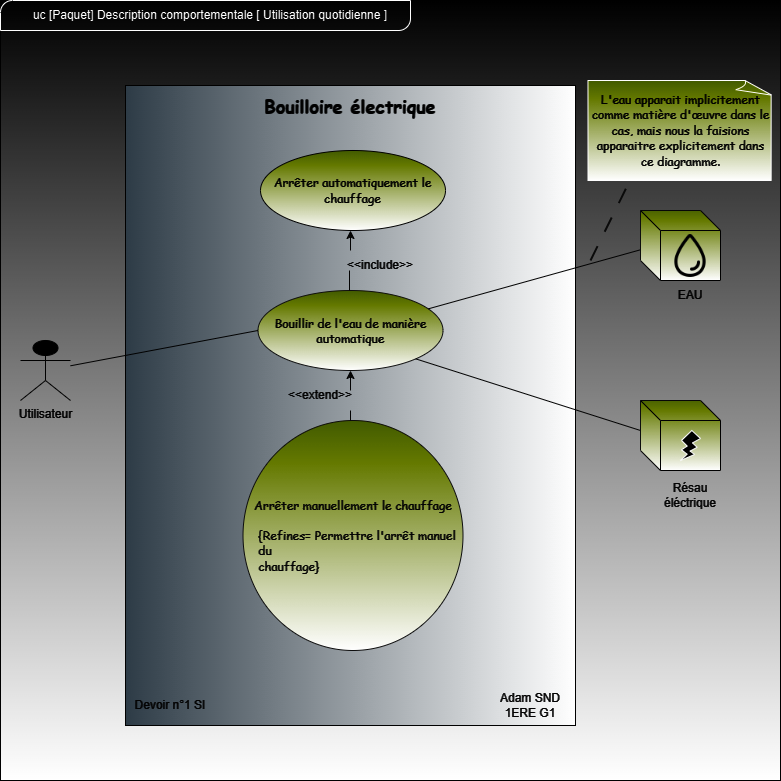

The diagram above was exported from draw.io. Its source (the exported page's mxGraphModel, read from the mxfile embedded in the PNG):
<mxGraphModel dx="1434" dy="792" grid="1" gridSize="10" guides="1" tooltips="1" connect="1" arrows="1" fold="1" page="1" pageScale="1" pageWidth="827" pageHeight="1169" background="#0D0D0D" math="0" shadow="0">
  <root>
    <mxCell id="0" />
    <mxCell id="1" parent="0" />
    <mxCell id="-V2-Jn9pFnKT6-IyOrj1-1" value="" style="whiteSpace=wrap;html=1;aspect=fixed;fillColor=#FFFFFF;strokeColor=#FFFFFF;gradientColor=default;" vertex="1" parent="1">
      <mxGeometry x="40" y="90" width="780" height="780" as="geometry" />
    </mxCell>
    <mxCell id="zbCrqSj2yJn5MyzEJaYR-2" value="&lt;font color=&quot;#ffffff&quot;&gt;Utilisateur&lt;/font&gt;" style="shape=umlActor;verticalLabelPosition=bottom;verticalAlign=top;html=1;outlineConnect=0;strokeColor=#FFFFFF;" parent="1" vertex="1">
      <mxGeometry x="60" y="430" width="50" height="60" as="geometry" />
    </mxCell>
    <mxCell id="zbCrqSj2yJn5MyzEJaYR-3" value="" style="rounded=0;whiteSpace=wrap;html=1;rotation=-90;fillColor=#bac8d3;strokeColor=#FFFFFF;gradientColor=default;" parent="1" vertex="1">
      <mxGeometry x="70" y="270" width="640" height="450" as="geometry" />
    </mxCell>
    <mxCell id="zbCrqSj2yJn5MyzEJaYR-4" value="&lt;h1&gt;&lt;font color=&quot;#ffffff&quot; face=&quot;Comic Sans MS&quot; style=&quot;font-size: 18px;&quot;&gt;Bouilloire électrique&lt;/font&gt;&lt;/h1&gt;" style="text;html=1;align=center;verticalAlign=middle;whiteSpace=wrap;rounded=0;" parent="1" vertex="1">
      <mxGeometry x="190" y="180" width="400" height="30" as="geometry" />
    </mxCell>
    <mxCell id="zbCrqSj2yJn5MyzEJaYR-6" value="&lt;div style=&quot;&quot;&gt;&lt;font face=&quot;Comic Sans MS&quot;&gt;&lt;br&gt;&lt;/font&gt;&lt;/div&gt;&lt;font color=&quot;#fcfcfc&quot; face=&quot;Comic Sans MS&quot;&gt;&lt;div style=&quot;&quot;&gt;&lt;span style=&quot;&quot;&gt;Arrêter manuellement le chauffage&lt;/span&gt;&lt;/div&gt;&lt;/font&gt;&lt;div&gt;&lt;div style=&quot;&quot;&gt;&lt;font color=&quot;#fcfcfc&quot; face=&quot;Comic Sans MS&quot;&gt;&lt;br&gt;&lt;/font&gt;&lt;/div&gt;&lt;div style=&quot;text-align: left;&quot;&gt;&lt;font color=&quot;#fcfcfc&quot; face=&quot;Comic Sans MS&quot;&gt;&amp;nbsp; &amp;nbsp; {Refines= Permettre l'arrêt manuel&amp;nbsp; &amp;nbsp; &amp;nbsp; du&amp;nbsp;&lt;/font&gt;&lt;/div&gt;&lt;div style=&quot;text-align: left;&quot;&gt;&lt;font color=&quot;#fcfcfc&quot; face=&quot;Comic Sans MS&quot;&gt;&amp;nbsp; &amp;nbsp; chauffage}&lt;/font&gt;&lt;/div&gt;&lt;div style=&quot;text-align: left;&quot;&gt;&lt;br&gt;&lt;/div&gt;&lt;/div&gt;" style="ellipse;whiteSpace=wrap;html=1;align=center;gradientColor=default;fillColor=#ACC530;strokeColor=#F2F2F2;" parent="1" vertex="1">
      <mxGeometry x="282.5" y="510" width="220" height="230" as="geometry" />
    </mxCell>
    <mxCell id="zbCrqSj2yJn5MyzEJaYR-7" value="&lt;font color=&quot;#ffffff&quot; face=&quot;Comic Sans MS&quot;&gt;&lt;br&gt;&lt;span style=&quot;font-size: 12px; font-style: normal; font-variant-ligatures: normal; font-variant-caps: normal; font-weight: 400; letter-spacing: normal; orphans: 2; text-align: left; text-indent: 0px; text-transform: none; widows: 2; word-spacing: 0px; -webkit-text-stroke-width: 0px; white-space: normal; text-decoration-thickness: initial; text-decoration-style: initial; text-decoration-color: initial; float: none; display: inline !important;&quot;&gt;Bouillir de l'eau de manière automatique&lt;/span&gt;&lt;/font&gt;&lt;div&gt;&lt;br&gt;&lt;/div&gt;" style="ellipse;whiteSpace=wrap;html=1;gradientColor=default;fillColor=#ACC530;strokeColor=#F0F0F0;" parent="1" vertex="1">
      <mxGeometry x="297.5" y="380" width="185" height="80" as="geometry" />
    </mxCell>
    <mxCell id="zbCrqSj2yJn5MyzEJaYR-8" value="" style="endArrow=classic;html=1;rounded=0;entryX=0.5;entryY=1;entryDx=0;entryDy=0;exitX=0;exitY=0;exitDx=0;exitDy=0;strokeColor=#FCFCFC;" parent="1" source="dEUHTyTfoQWTMVp9TkEj-16" edge="1">
      <mxGeometry width="50" height="50" relative="1" as="geometry">
        <mxPoint x="390" y="350" as="sourcePoint" />
        <mxPoint x="390" y="320" as="targetPoint" />
      </mxGeometry>
    </mxCell>
    <mxCell id="zbCrqSj2yJn5MyzEJaYR-9" value="" style="endArrow=classic;html=1;rounded=0;entryX=0.5;entryY=1;entryDx=0;entryDy=0;strokeColor=#FCFCFC;" parent="1" target="zbCrqSj2yJn5MyzEJaYR-7" edge="1">
      <mxGeometry width="50" height="50" relative="1" as="geometry">
        <mxPoint x="390" y="480" as="sourcePoint" />
        <mxPoint x="389.5" y="470" as="targetPoint" />
        <Array as="points" />
      </mxGeometry>
    </mxCell>
    <mxCell id="zbCrqSj2yJn5MyzEJaYR-11" value="" style="endArrow=none;html=1;rounded=0;entryX=0;entryY=0.5;entryDx=0;entryDy=0;strokeColor=#FFFFFF;" parent="1" source="zbCrqSj2yJn5MyzEJaYR-2" target="zbCrqSj2yJn5MyzEJaYR-7" edge="1">
      <mxGeometry width="50" height="50" relative="1" as="geometry">
        <mxPoint x="190" y="340" as="sourcePoint" />
        <mxPoint x="240" y="290" as="targetPoint" />
      </mxGeometry>
    </mxCell>
    <mxCell id="zbCrqSj2yJn5MyzEJaYR-14" value="&lt;font color=&quot;#fcfcfc&quot;&gt;Adam SND&lt;/font&gt;&lt;div&gt;&lt;font color=&quot;#fcfcfc&quot;&gt;1ERE G1&lt;/font&gt;&lt;/div&gt;" style="text;html=1;align=center;verticalAlign=middle;whiteSpace=wrap;rounded=0;" parent="1" vertex="1">
      <mxGeometry x="530" y="780" width="80" height="30" as="geometry" />
    </mxCell>
    <mxCell id="zbCrqSj2yJn5MyzEJaYR-18" value="" style="endArrow=none;html=1;rounded=0;exitX=1;exitY=1;exitDx=0;exitDy=0;entryX=0;entryY=0.5;entryDx=0;entryDy=0;strokeColor=#FFFFFF;" parent="1" source="zbCrqSj2yJn5MyzEJaYR-7" edge="1">
      <mxGeometry width="50" height="50" relative="1" as="geometry">
        <mxPoint x="455" y="448" as="sourcePoint" />
        <mxPoint x="680" y="520" as="targetPoint" />
      </mxGeometry>
    </mxCell>
    <mxCell id="zbCrqSj2yJn5MyzEJaYR-20" value="" style="endArrow=none;html=1;rounded=0;strokeColor=#FFFFFF;entryX=0.013;entryY=0.557;entryDx=0;entryDy=0;entryPerimeter=0;" parent="1" source="zbCrqSj2yJn5MyzEJaYR-7" target="dEUHTyTfoQWTMVp9TkEj-2" edge="1">
      <mxGeometry width="50" height="50" relative="1" as="geometry">
        <mxPoint x="448" y="389" as="sourcePoint" />
        <mxPoint x="680" y="296.969696969697" as="targetPoint" />
      </mxGeometry>
    </mxCell>
    <mxCell id="dEUHTyTfoQWTMVp9TkEj-2" value="" style="shape=cube;whiteSpace=wrap;html=1;boundedLbl=1;backgroundOutline=1;darkOpacity=0.05;darkOpacity2=0.1;fillColor=#ACC530;strokeColor=#FFFFFF;gradientColor=default;" parent="1" vertex="1">
      <mxGeometry x="680" y="300" width="80" height="70" as="geometry" />
    </mxCell>
    <mxCell id="dEUHTyTfoQWTMVp9TkEj-3" value="" style="shape=cube;whiteSpace=wrap;html=1;boundedLbl=1;backgroundOutline=1;darkOpacity=0.05;darkOpacity2=0.1;fillColor=#ACC530;strokeColor=#FFFFFF;gradientColor=default;" parent="1" vertex="1">
      <mxGeometry x="680" y="490" width="80" height="70" as="geometry" />
    </mxCell>
    <mxCell id="dEUHTyTfoQWTMVp9TkEj-4" value="&lt;div&gt;&lt;font color=&quot;#ffffff&quot; face=&quot;Comic Sans MS&quot;&gt;Arrêter automatiquement le chauffage&lt;/font&gt;&lt;/div&gt;" style="ellipse;whiteSpace=wrap;html=1;gradientColor=default;fillColor=#ACC530;strokeColor=#FFFFFF;" parent="1" vertex="1">
      <mxGeometry x="300" y="240" width="185" height="80" as="geometry" />
    </mxCell>
    <mxCell id="dEUHTyTfoQWTMVp9TkEj-11" value="&lt;font color=&quot;#fcfcfc&quot;&gt;Devoir n°1 SI&lt;/font&gt;" style="text;html=1;align=center;verticalAlign=middle;whiteSpace=wrap;rounded=0;" parent="1" vertex="1">
      <mxGeometry x="170" y="780" width="80" height="30" as="geometry" />
    </mxCell>
    <mxCell id="dEUHTyTfoQWTMVp9TkEj-12" value="" style="verticalLabelPosition=bottom;verticalAlign=top;html=1;shape=mxgraph.basic.flash" parent="1" vertex="1">
      <mxGeometry x="720" y="520" width="20" height="30" as="geometry" />
    </mxCell>
    <mxCell id="dEUHTyTfoQWTMVp9TkEj-13" value="" style="shape=image;html=1;verticalAlign=top;verticalLabelPosition=bottom;labelBackgroundColor=#ffffff;imageAspect=0;aspect=fixed;image=https://cdn1.iconfinder.com/data/icons/ionicons-outline-vol-2/512/water-outline-128.png" parent="1" vertex="1">
      <mxGeometry x="705" y="320" width="50" height="50" as="geometry" />
    </mxCell>
    <mxCell id="dEUHTyTfoQWTMVp9TkEj-14" value="&lt;font color=&quot;#ffffff&quot;&gt;EAU&lt;/font&gt;" style="text;html=1;align=center;verticalAlign=middle;whiteSpace=wrap;rounded=0;" parent="1" vertex="1">
      <mxGeometry x="700" y="370" width="60" height="30" as="geometry" />
    </mxCell>
    <mxCell id="dEUHTyTfoQWTMVp9TkEj-15" value="&lt;font color=&quot;#fcfcfc&quot;&gt;Résau&lt;/font&gt;&lt;div&gt;&lt;font color=&quot;#fcfcfc&quot;&gt;éléctrique&lt;/font&gt;&lt;/div&gt;" style="text;html=1;align=center;verticalAlign=middle;whiteSpace=wrap;rounded=0;" parent="1" vertex="1">
      <mxGeometry x="700" y="570" width="60" height="30" as="geometry" />
    </mxCell>
    <mxCell id="dEUHTyTfoQWTMVp9TkEj-16" value="&lt;font color=&quot;#fcfcfc&quot;&gt;&amp;lt;&amp;lt;include&amp;gt;&amp;gt;&lt;/font&gt;" style="text;html=1;align=center;verticalAlign=middle;whiteSpace=wrap;rounded=0;" parent="1" vertex="1">
      <mxGeometry x="390" y="340" width="60" height="30" as="geometry" />
    </mxCell>
    <mxCell id="dEUHTyTfoQWTMVp9TkEj-17" value="&lt;font color=&quot;#fcfcfc&quot;&gt;&amp;lt;&amp;lt;extend&amp;gt;&amp;gt;&lt;/font&gt;" style="text;html=1;align=center;verticalAlign=middle;whiteSpace=wrap;rounded=0;" parent="1" vertex="1">
      <mxGeometry x="330" y="470" width="60" height="30" as="geometry" />
    </mxCell>
    <mxCell id="dEUHTyTfoQWTMVp9TkEj-22" value="" style="endArrow=none;html=1;rounded=0;strokeColor=#FCFCFC;" parent="1" edge="1">
      <mxGeometry width="50" height="50" relative="1" as="geometry">
        <mxPoint x="389" y="380" as="sourcePoint" />
        <mxPoint x="389" y="360" as="targetPoint" />
      </mxGeometry>
    </mxCell>
    <mxCell id="dEUHTyTfoQWTMVp9TkEj-24" value="" style="endArrow=none;html=1;rounded=0;entryX=1;entryY=1;entryDx=0;entryDy=0;strokeColor=#FCFCFC;" parent="1" target="dEUHTyTfoQWTMVp9TkEj-17" edge="1">
      <mxGeometry width="50" height="50" relative="1" as="geometry">
        <mxPoint x="390" y="510" as="sourcePoint" />
        <mxPoint x="440" y="460" as="targetPoint" />
      </mxGeometry>
    </mxCell>
    <mxCell id="dEUHTyTfoQWTMVp9TkEj-25" value="" style="endArrow=none;dashed=1;html=1;dashPattern=8 8;strokeWidth=2;rounded=0;strokeColor=#F5F5F5;entryX=0.224;entryY=1.01;entryDx=0;entryDy=0;entryPerimeter=0;" parent="1" target="dEUHTyTfoQWTMVp9TkEj-27" edge="1">
      <mxGeometry width="50" height="50" relative="1" as="geometry">
        <mxPoint x="630" y="350" as="sourcePoint" />
        <mxPoint x="660" y="200" as="targetPoint" />
      </mxGeometry>
    </mxCell>
    <mxCell id="dEUHTyTfoQWTMVp9TkEj-27" value="&lt;font face=&quot;Comic Sans MS&quot; color=&quot;#ffffff&quot;&gt;L'eau apparait implicitement comme matière d'œuvre dans le cas, mais nous la faisions apparaitre explicitement dans ce diagramme.&lt;/font&gt;" style="whiteSpace=wrap;html=1;shape=mxgraph.basic.document;fillColor=#ACC530;gradientColor=default;" parent="1" vertex="1">
      <mxGeometry x="627.5" y="170" width="185" height="100" as="geometry" />
    </mxCell>
    <mxCell id="-V2-Jn9pFnKT6-IyOrj1-2" value="" style="verticalLabelPosition=bottom;verticalAlign=top;html=1;shape=mxgraph.basic.diag_round_rect;dx=6;whiteSpace=wrap;fillColor=none;" vertex="1" parent="1">
      <mxGeometry x="40" y="90" width="410" height="30" as="geometry" />
    </mxCell>
    <mxCell id="-V2-Jn9pFnKT6-IyOrj1-3" value="uc [Paquet] Description comportementale [ Utilisation quotidienne ]" style="text;html=1;align=center;verticalAlign=middle;whiteSpace=wrap;rounded=0;" vertex="1" parent="1">
      <mxGeometry x="50" y="90" width="400" height="30" as="geometry" />
    </mxCell>
  </root>
</mxGraphModel>